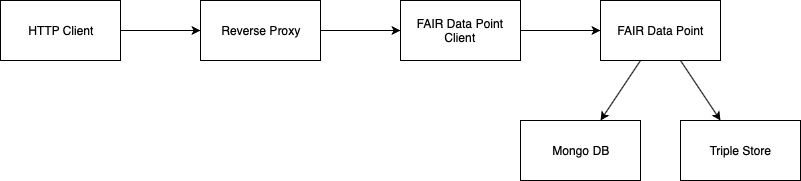

The diagram above was exported from draw.io. Its source (the exported page's mxGraphModel, read from the mxfile embedded in the PNG):
<mxGraphModel dx="932" dy="625" grid="1" gridSize="10" guides="1" tooltips="1" connect="1" arrows="1" fold="1" page="1" pageScale="1" pageWidth="850" pageHeight="1100" math="0" shadow="0">
  <root>
    <mxCell id="0" />
    <mxCell id="1" parent="0" />
    <mxCell id="2" style="rounded=0;orthogonalLoop=1;jettySize=auto;html=1;" edge="1" source="4" target="11" parent="1">
      <mxGeometry relative="1" as="geometry" />
    </mxCell>
    <mxCell id="3" style="rounded=0;orthogonalLoop=1;jettySize=auto;html=1;" edge="1" source="4" target="12" parent="1">
      <mxGeometry relative="1" as="geometry" />
    </mxCell>
    <mxCell id="4" value="FAIR Data Point" style="rounded=0;whiteSpace=wrap;html=1;" vertex="1" parent="1">
      <mxGeometry x="600" y="40" width="120" height="60" as="geometry" />
    </mxCell>
    <mxCell id="5" style="rounded=0;orthogonalLoop=1;jettySize=auto;html=1;" edge="1" source="6" target="4" parent="1">
      <mxGeometry relative="1" as="geometry" />
    </mxCell>
    <mxCell id="6" value="FAIR Data Point Client" style="rounded=0;whiteSpace=wrap;html=1;" vertex="1" parent="1">
      <mxGeometry x="400" y="40" width="120" height="60" as="geometry" />
    </mxCell>
    <mxCell id="7" style="rounded=0;orthogonalLoop=1;jettySize=auto;html=1;" edge="1" source="8" target="6" parent="1">
      <mxGeometry relative="1" as="geometry" />
    </mxCell>
    <mxCell id="8" value="Reverse Proxy" style="rounded=0;whiteSpace=wrap;html=1;" vertex="1" parent="1">
      <mxGeometry x="200" y="40" width="120" height="60" as="geometry" />
    </mxCell>
    <mxCell id="9" style="edgeStyle=orthogonalEdgeStyle;rounded=0;orthogonalLoop=1;jettySize=auto;html=1;" edge="1" source="10" target="8" parent="1">
      <mxGeometry relative="1" as="geometry" />
    </mxCell>
    <mxCell id="10" value="HTTP Client" style="rounded=0;whiteSpace=wrap;html=1;" vertex="1" parent="1">
      <mxGeometry y="40" width="120" height="60" as="geometry" />
    </mxCell>
    <mxCell id="11" value="Mongo DB" style="rounded=0;whiteSpace=wrap;html=1;" vertex="1" parent="1">
      <mxGeometry x="520" y="160" width="120" height="60" as="geometry" />
    </mxCell>
    <mxCell id="12" value="Triple Store" style="rounded=0;whiteSpace=wrap;html=1;" vertex="1" parent="1">
      <mxGeometry x="680" y="160" width="120" height="60" as="geometry" />
    </mxCell>
  </root>
</mxGraphModel>